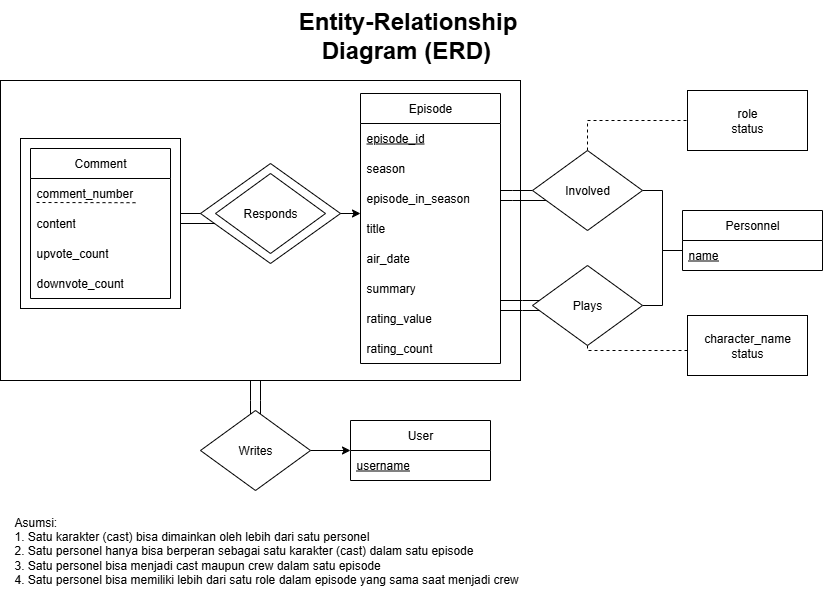

The diagram above was exported from draw.io. Its source (the exported page's mxGraphModel, read from the mxfile embedded in the PNG):
<mxGraphModel dx="3444" dy="2030" grid="1" gridSize="10" guides="1" tooltips="1" connect="1" arrows="1" fold="1" page="1" pageScale="1" pageWidth="850" pageHeight="1100" math="0" shadow="0">
  <root>
    <mxCell id="0" />
    <mxCell id="1" parent="0" />
    <mxCell id="2" value="" style="edgeStyle=orthogonalEdgeStyle;rounded=0;orthogonalLoop=1;jettySize=auto;html=1;endArrow=none;endFill=0;" edge="1" source="3" target="35" parent="1">
      <mxGeometry relative="1" as="geometry">
        <Array as="points">
          <mxPoint x="-1422" y="-679" />
          <mxPoint x="-1422" y="-679" />
        </Array>
      </mxGeometry>
    </mxCell>
    <mxCell id="3" value="" style="rounded=0;whiteSpace=wrap;html=1;" vertex="1" parent="1">
      <mxGeometry x="-1682" y="-999" width="520" height="300" as="geometry" />
    </mxCell>
    <mxCell id="4" value="Episode" style="swimlane;fontStyle=0;childLayout=stackLayout;horizontal=1;startSize=30;horizontalStack=0;resizeParent=1;resizeParentMax=0;resizeLast=0;collapsible=1;marginBottom=0;whiteSpace=wrap;html=1;" vertex="1" parent="1">
      <mxGeometry x="-1322" y="-986" width="140" height="270" as="geometry" />
    </mxCell>
    <mxCell id="5" value="episode_id" style="text;strokeColor=none;fillColor=none;align=left;verticalAlign=middle;spacingLeft=4;spacingRight=4;overflow=hidden;points=[[0,0.5],[1,0.5]];portConstraint=eastwest;rotatable=0;whiteSpace=wrap;html=1;fontStyle=4" vertex="1" parent="4">
      <mxGeometry y="30" width="140" height="30" as="geometry" />
    </mxCell>
    <mxCell id="6" value="season" style="text;strokeColor=none;fillColor=none;align=left;verticalAlign=middle;spacingLeft=4;spacingRight=4;overflow=hidden;points=[[0,0.5],[1,0.5]];portConstraint=eastwest;rotatable=0;whiteSpace=wrap;html=1;" vertex="1" parent="4">
      <mxGeometry y="60" width="140" height="30" as="geometry" />
    </mxCell>
    <mxCell id="7" value="episode_in_season" style="text;strokeColor=none;fillColor=none;align=left;verticalAlign=middle;spacingLeft=4;spacingRight=4;overflow=hidden;points=[[0,0.5],[1,0.5]];portConstraint=eastwest;rotatable=0;whiteSpace=wrap;html=1;" vertex="1" parent="4">
      <mxGeometry y="90" width="140" height="30" as="geometry" />
    </mxCell>
    <mxCell id="8" value="title" style="text;strokeColor=none;fillColor=none;align=left;verticalAlign=middle;spacingLeft=4;spacingRight=4;overflow=hidden;points=[[0,0.5],[1,0.5]];portConstraint=eastwest;rotatable=0;whiteSpace=wrap;html=1;" vertex="1" parent="4">
      <mxGeometry y="120" width="140" height="30" as="geometry" />
    </mxCell>
    <mxCell id="9" value="air_date" style="text;strokeColor=none;fillColor=none;align=left;verticalAlign=middle;spacingLeft=4;spacingRight=4;overflow=hidden;points=[[0,0.5],[1,0.5]];portConstraint=eastwest;rotatable=0;whiteSpace=wrap;html=1;" vertex="1" parent="4">
      <mxGeometry y="150" width="140" height="30" as="geometry" />
    </mxCell>
    <mxCell id="10" value="summary" style="text;strokeColor=none;fillColor=none;align=left;verticalAlign=middle;spacingLeft=4;spacingRight=4;overflow=hidden;points=[[0,0.5],[1,0.5]];portConstraint=eastwest;rotatable=0;whiteSpace=wrap;html=1;" vertex="1" parent="4">
      <mxGeometry y="180" width="140" height="30" as="geometry" />
    </mxCell>
    <mxCell id="11" value="rating_value" style="text;strokeColor=none;fillColor=none;align=left;verticalAlign=middle;spacingLeft=4;spacingRight=4;overflow=hidden;points=[[0,0.5],[1,0.5]];portConstraint=eastwest;rotatable=0;whiteSpace=wrap;html=1;" vertex="1" parent="4">
      <mxGeometry y="210" width="140" height="30" as="geometry" />
    </mxCell>
    <mxCell id="12" value="rating_count" style="text;strokeColor=none;fillColor=none;align=left;verticalAlign=middle;spacingLeft=4;spacingRight=4;overflow=hidden;points=[[0,0.5],[1,0.5]];portConstraint=eastwest;rotatable=0;whiteSpace=wrap;html=1;" vertex="1" parent="4">
      <mxGeometry y="240" width="140" height="30" as="geometry" />
    </mxCell>
    <mxCell id="13" value="Personnel" style="swimlane;fontStyle=0;childLayout=stackLayout;horizontal=1;startSize=30;horizontalStack=0;resizeParent=1;resizeParentMax=0;resizeLast=0;collapsible=1;marginBottom=0;whiteSpace=wrap;html=1;" vertex="1" parent="1">
      <mxGeometry x="-1000" y="-869" width="140" height="60" as="geometry" />
    </mxCell>
    <mxCell id="14" value="name" style="text;strokeColor=none;fillColor=none;align=left;verticalAlign=middle;spacingLeft=4;spacingRight=4;overflow=hidden;points=[[0,0.5],[1,0.5]];portConstraint=eastwest;rotatable=0;whiteSpace=wrap;html=1;fontStyle=4" vertex="1" parent="13">
      <mxGeometry y="30" width="140" height="30" as="geometry" />
    </mxCell>
    <mxCell id="15" style="edgeStyle=orthogonalEdgeStyle;rounded=0;orthogonalLoop=1;jettySize=auto;html=1;endArrow=none;endFill=0;" edge="1" source="19" target="4" parent="1">
      <mxGeometry relative="1" as="geometry">
        <Array as="points">
          <mxPoint x="-1170" y="-889" />
          <mxPoint x="-1170" y="-889" />
        </Array>
      </mxGeometry>
    </mxCell>
    <mxCell id="16" style="edgeStyle=orthogonalEdgeStyle;rounded=0;orthogonalLoop=1;jettySize=auto;html=1;endArrow=none;endFill=0;" edge="1" source="19" target="4" parent="1">
      <mxGeometry relative="1" as="geometry">
        <Array as="points">
          <mxPoint x="-1170" y="-879" />
          <mxPoint x="-1170" y="-879" />
        </Array>
      </mxGeometry>
    </mxCell>
    <mxCell id="17" style="edgeStyle=orthogonalEdgeStyle;rounded=0;orthogonalLoop=1;jettySize=auto;html=1;endArrow=none;endFill=0;" edge="1" source="19" target="13" parent="1">
      <mxGeometry relative="1" as="geometry">
        <Array as="points">
          <mxPoint x="-1020" y="-889" />
          <mxPoint x="-1020" y="-829" />
        </Array>
      </mxGeometry>
    </mxCell>
    <mxCell id="18" style="edgeStyle=orthogonalEdgeStyle;rounded=0;orthogonalLoop=1;jettySize=auto;html=1;dashed=1;endArrow=none;endFill=0;" edge="1" source="19" target="29" parent="1">
      <mxGeometry relative="1" as="geometry">
        <Array as="points">
          <mxPoint x="-1095" y="-959" />
        </Array>
      </mxGeometry>
    </mxCell>
    <mxCell id="19" value="Involved" style="rhombus;whiteSpace=wrap;html=1;" vertex="1" parent="1">
      <mxGeometry x="-1150" y="-929" width="110" height="80" as="geometry" />
    </mxCell>
    <mxCell id="20" value="" style="group" connectable="0" vertex="1" parent="1">
      <mxGeometry x="-1482" y="-916" width="140" height="150" as="geometry" />
    </mxCell>
    <mxCell id="21" value="" style="rhombus;whiteSpace=wrap;html=1;" vertex="1" parent="20">
      <mxGeometry width="140" height="100" as="geometry" />
    </mxCell>
    <mxCell id="22" value="Responds" style="rhombus;whiteSpace=wrap;html=1;" vertex="1" parent="20">
      <mxGeometry x="15" y="10" width="110" height="80" as="geometry" />
    </mxCell>
    <mxCell id="23" style="edgeStyle=orthogonalEdgeStyle;rounded=0;orthogonalLoop=1;jettySize=auto;html=1;endArrow=none;endFill=0;" edge="1" source="27" target="4" parent="1">
      <mxGeometry relative="1" as="geometry">
        <mxPoint x="-1149.9845505617977" y="-774.1087640449438" as="sourcePoint" />
        <mxPoint x="-1182" y="-774.1087640449438" as="targetPoint" />
        <Array as="points">
          <mxPoint x="-1160" y="-779" />
          <mxPoint x="-1160" y="-779" />
        </Array>
      </mxGeometry>
    </mxCell>
    <mxCell id="24" style="edgeStyle=orthogonalEdgeStyle;rounded=0;orthogonalLoop=1;jettySize=auto;html=1;endArrow=none;endFill=0;" edge="1" source="27" target="4" parent="1">
      <mxGeometry relative="1" as="geometry">
        <Array as="points">
          <mxPoint x="-1160" y="-769" />
          <mxPoint x="-1160" y="-769" />
        </Array>
      </mxGeometry>
    </mxCell>
    <mxCell id="25" style="edgeStyle=orthogonalEdgeStyle;rounded=0;orthogonalLoop=1;jettySize=auto;html=1;endArrow=none;endFill=0;" edge="1" source="27" target="13" parent="1">
      <mxGeometry relative="1" as="geometry">
        <Array as="points">
          <mxPoint x="-1020" y="-774" />
          <mxPoint x="-1020" y="-829" />
        </Array>
      </mxGeometry>
    </mxCell>
    <mxCell id="26" style="edgeStyle=orthogonalEdgeStyle;rounded=0;orthogonalLoop=1;jettySize=auto;html=1;endArrow=none;endFill=0;dashed=1;" edge="1" source="27" target="28" parent="1">
      <mxGeometry relative="1" as="geometry">
        <Array as="points">
          <mxPoint x="-1095" y="-729" />
        </Array>
      </mxGeometry>
    </mxCell>
    <mxCell id="27" value="Plays" style="rhombus;whiteSpace=wrap;html=1;" vertex="1" parent="1">
      <mxGeometry x="-1150" y="-814" width="110" height="80" as="geometry" />
    </mxCell>
    <mxCell id="28" value="character_name&lt;br&gt;&lt;div&gt;status&lt;/div&gt;" style="rounded=0;whiteSpace=wrap;html=1;" vertex="1" parent="1">
      <mxGeometry x="-995" y="-764" width="120" height="60" as="geometry" />
    </mxCell>
    <mxCell id="29" value="role&lt;br&gt;&lt;div&gt;status&lt;/div&gt;" style="rounded=0;whiteSpace=wrap;html=1;" vertex="1" parent="1">
      <mxGeometry x="-995" y="-989" width="120" height="60" as="geometry" />
    </mxCell>
    <mxCell id="30" value="&lt;div style=&quot;text-align: justify;&quot;&gt;&lt;span style=&quot;background-color: transparent; color: light-dark(rgb(0, 0, 0), rgb(255, 255, 255));&quot;&gt;Asumsi:&amp;nbsp;&lt;/span&gt;&lt;/div&gt;&lt;div style=&quot;text-align: justify;&quot;&gt;1. Satu karakter (cast) bisa dimainkan oleh lebih dari satu personel&lt;/div&gt;&lt;div style=&quot;text-align: justify;&quot;&gt;2. Satu personel hanya bisa berperan sebagai satu karakter (cast)&amp;nbsp;&lt;span style=&quot;background-color: transparent; color: light-dark(rgb(0, 0, 0), rgb(255, 255, 255));&quot;&gt;dalam satu episode&lt;/span&gt;&lt;/div&gt;&lt;div style=&quot;text-align: justify;&quot;&gt;&lt;span style=&quot;background-color: transparent; color: light-dark(rgb(0, 0, 0), rgb(255, 255, 255));&quot;&gt;3. Satu personel bisa menjadi cast maupun crew dalam satu episode&lt;/span&gt;&lt;/div&gt;&lt;div style=&quot;text-align: justify;&quot;&gt;&lt;span style=&quot;background-color: transparent; color: light-dark(rgb(0, 0, 0), rgb(255, 255, 255));&quot;&gt;4. Satu personel bisa memiliki lebih dari satu role dalam episode yang sama saat menjadi crew&lt;/span&gt;&lt;/div&gt;" style="text;html=1;align=left;verticalAlign=middle;whiteSpace=wrap;rounded=0;" vertex="1" parent="1">
      <mxGeometry x="-1670" y="-574" width="750" height="90" as="geometry" />
    </mxCell>
    <mxCell id="31" value="User" style="swimlane;fontStyle=0;childLayout=stackLayout;horizontal=1;startSize=30;horizontalStack=0;resizeParent=1;resizeParentMax=0;resizeLast=0;collapsible=1;marginBottom=0;whiteSpace=wrap;html=1;" vertex="1" parent="1">
      <mxGeometry x="-1332" y="-659" width="140" height="60" as="geometry" />
    </mxCell>
    <mxCell id="32" value="username" style="text;strokeColor=none;fillColor=none;align=left;verticalAlign=middle;spacingLeft=4;spacingRight=4;overflow=hidden;points=[[0,0.5],[1,0.5]];portConstraint=eastwest;rotatable=0;whiteSpace=wrap;html=1;fontStyle=4" vertex="1" parent="31">
      <mxGeometry y="30" width="140" height="30" as="geometry" />
    </mxCell>
    <mxCell id="33" style="edgeStyle=orthogonalEdgeStyle;rounded=0;orthogonalLoop=1;jettySize=auto;html=1;" edge="1" source="35" target="31" parent="1">
      <mxGeometry relative="1" as="geometry" />
    </mxCell>
    <mxCell id="34" style="edgeStyle=orthogonalEdgeStyle;rounded=0;orthogonalLoop=1;jettySize=auto;html=1;endArrow=none;endFill=0;" edge="1" source="35" target="3" parent="1">
      <mxGeometry relative="1" as="geometry">
        <Array as="points">
          <mxPoint x="-1432" y="-679" />
          <mxPoint x="-1432" y="-679" />
        </Array>
      </mxGeometry>
    </mxCell>
    <mxCell id="35" value="Writes" style="rhombus;whiteSpace=wrap;html=1;" vertex="1" parent="1">
      <mxGeometry x="-1482" y="-669" width="110" height="80" as="geometry" />
    </mxCell>
    <mxCell id="36" style="edgeStyle=orthogonalEdgeStyle;rounded=0;orthogonalLoop=1;jettySize=auto;html=1;" edge="1" source="21" target="4" parent="1">
      <mxGeometry relative="1" as="geometry">
        <Array as="points">
          <mxPoint x="-1322" y="-859" />
          <mxPoint x="-1322" y="-859" />
        </Array>
      </mxGeometry>
    </mxCell>
    <mxCell id="37" value="" style="group" vertex="1" connectable="0" parent="1">
      <mxGeometry x="-1662" y="-941" width="160" height="170" as="geometry" />
    </mxCell>
    <mxCell id="38" value="" style="rounded=0;whiteSpace=wrap;html=1;container=0;" vertex="1" parent="37">
      <mxGeometry width="160" height="170" as="geometry" />
    </mxCell>
    <mxCell id="39" value="Comment" style="swimlane;fontStyle=0;childLayout=stackLayout;horizontal=1;startSize=30;horizontalStack=0;resizeParent=1;resizeParentMax=0;resizeLast=0;collapsible=1;marginBottom=0;whiteSpace=wrap;html=1;container=0;" vertex="1" parent="37">
      <mxGeometry x="10" y="10" width="140" height="150" as="geometry" />
    </mxCell>
    <mxCell id="40" value="comment_number" style="text;strokeColor=none;fillColor=none;align=left;verticalAlign=middle;spacingLeft=4;spacingRight=4;overflow=hidden;points=[[0,0.5],[1,0.5]];portConstraint=eastwest;rotatable=0;whiteSpace=wrap;html=1;container=0;" vertex="1" parent="37">
      <mxGeometry x="10" y="40" width="140" height="30" as="geometry" />
    </mxCell>
    <mxCell id="41" value="" style="endArrow=none;dashed=1;html=1;rounded=0;" edge="1" parent="37">
      <mxGeometry width="50" height="50" relative="1" as="geometry">
        <mxPoint x="16" y="64" as="sourcePoint" />
        <mxPoint x="116" y="64.22000000000003" as="targetPoint" />
      </mxGeometry>
    </mxCell>
    <mxCell id="42" value="content" style="text;strokeColor=none;fillColor=none;align=left;verticalAlign=middle;spacingLeft=4;spacingRight=4;overflow=hidden;points=[[0,0.5],[1,0.5]];portConstraint=eastwest;rotatable=0;whiteSpace=wrap;html=1;container=0;" vertex="1" parent="37">
      <mxGeometry x="10" y="70" width="140" height="30" as="geometry" />
    </mxCell>
    <mxCell id="43" value="upvote_count" style="text;strokeColor=none;fillColor=none;align=left;verticalAlign=middle;spacingLeft=4;spacingRight=4;overflow=hidden;points=[[0,0.5],[1,0.5]];portConstraint=eastwest;rotatable=0;whiteSpace=wrap;html=1;container=0;" vertex="1" parent="37">
      <mxGeometry x="10" y="100" width="140" height="30" as="geometry" />
    </mxCell>
    <mxCell id="44" value="downvote_count" style="text;strokeColor=none;fillColor=none;align=left;verticalAlign=middle;spacingLeft=4;spacingRight=4;overflow=hidden;points=[[0,0.5],[1,0.5]];portConstraint=eastwest;rotatable=0;whiteSpace=wrap;html=1;container=0;" vertex="1" parent="37">
      <mxGeometry x="10" y="130" width="140" height="30" as="geometry" />
    </mxCell>
    <mxCell id="45" style="edgeStyle=orthogonalEdgeStyle;rounded=0;orthogonalLoop=1;jettySize=auto;html=1;endArrow=none;endFill=0;" edge="1" source="21" target="38" parent="1">
      <mxGeometry relative="1" as="geometry">
        <Array as="points">
          <mxPoint x="-1522" y="-859" />
          <mxPoint x="-1522" y="-859" />
        </Array>
      </mxGeometry>
    </mxCell>
    <mxCell id="46" style="edgeStyle=orthogonalEdgeStyle;rounded=0;orthogonalLoop=1;jettySize=auto;html=1;endArrow=none;endFill=0;" edge="1" source="38" target="21" parent="1">
      <mxGeometry relative="1" as="geometry">
        <Array as="points">
          <mxPoint x="-1482" y="-849" />
          <mxPoint x="-1482" y="-849" />
        </Array>
      </mxGeometry>
    </mxCell>
    <mxCell id="47" value="&lt;h1 style=&quot;margin-top: 0px;&quot;&gt;&lt;span style=&quot;background-color: transparent; color: light-dark(rgb(0, 0, 0), rgb(255, 255, 255));&quot;&gt;Entity-Relationship Diagram (ERD)&lt;span style=&quot;font-size: 12px; font-weight: 400;&quot;&gt;&amp;nbsp;&lt;/span&gt;&lt;/span&gt;&lt;/h1&gt;" style="text;html=1;whiteSpace=wrap;overflow=hidden;rounded=0;align=center;" vertex="1" parent="1">
      <mxGeometry x="-1420" y="-1079" width="291" height="70" as="geometry" />
    </mxCell>
  </root>
</mxGraphModel>